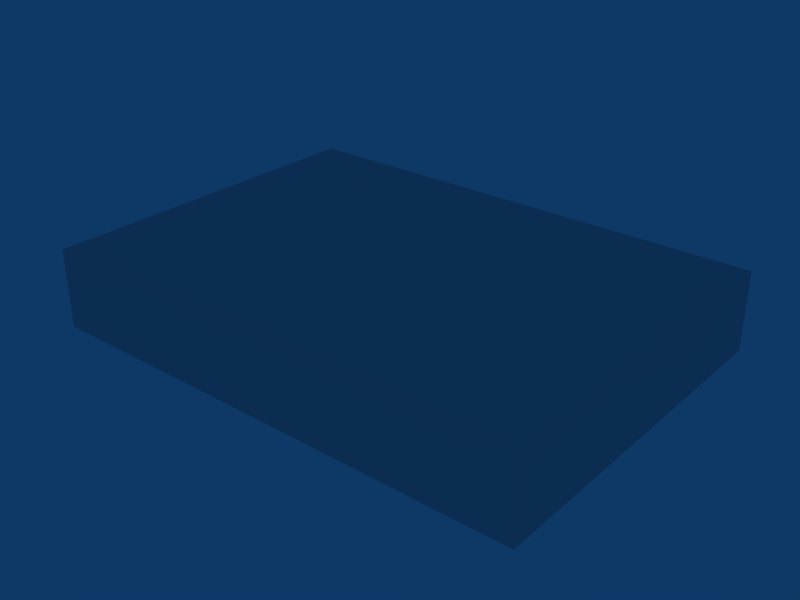 # Source: ebbr_building_ref_022.blend  (saved by Blender 2.79.0; exported with 4.5.12 LTS)
import bpy
from mathutils import Matrix  # noqa: F401  (used for matrix-valued properties, if any)

bpy.ops.wm.read_factory_settings(use_empty=True)
scene = bpy.context.scene
scene.name = 'Scene'

# ---- collections
col_collection_1 = bpy.data.collections.new('Collection 1'); scene.collection.children.link(col_collection_1)

# ---- materials (node trees are filled in below, after node groups)
mat_material = bpy.data.materials.new('Material')
mat_material.alpha_threshold = 0.0
mat_material.roughness = 0.5

# ---- material node trees

# ---- world
world_world = bpy.data.worlds.new('World'); scene.world = world_world
world_world.color = (0.05656, 0.2208, 0.4)
world_world.use_sun_shadow = False
world_world.sun_shadow_jitter_overblur = 0.0
world_world.cycles.sampling_method = 'NONE'
world_world.cycles.sample_map_resolution = 256

# ---- meshes
me_cube_001 = bpy.data.meshes.new('Cube.001')
me_cube_001.from_pydata([(15.75, 4.0, -11.25), (15.75, -1.0, -11.25), (-15.75, -1.0, -11.25), (-15.75, 4.0, -11.25), (15.75, 4.0, 11.25), (15.75, -1.0, 11.25), (-15.75, -1.0, 11.25), (-15.75, 4.0, 11.25)], [], [(0, 1, 2, 3), (4, 7, 6, 5), (0, 4, 5, 1), (2, 6, 7, 3), (4, 0, 3, 7)])
_uv = me_cube_001.uv_layers.new(name='UVTex')
_uv.uv.foreach_set('vector', [0.2812, 0.7812, 0.4688, 0.7812, 0.4688, 0.9688, 0.2812, 0.9688, 0.2812, 0.7812, 0.4688, 0.7812, 0.4688, 0.9688, 0.2812, 0.9688, 0.2812, 0.7812, 0.4688, 0.7812, 0.4688, 0.9688, 0.2812, 0.9688, 0.2812, 0.7812, 0.4688, 0.7812, 0.4688, 0.9688, 0.2812, 0.9688, 0.2812, 0.2812, 0.4688, 0.2812, 0.4688, 0.4688, 0.2812, 0.4688])
me_cube_001.materials.append(mat_material)
me_cube_001.use_remesh_preserve_volume = False
me_cube_001.use_remesh_preserve_attributes = False
me_cube_001.use_mirror_vertex_groups = False
me_cube_001.update()

# ---- objects
ob_cube = bpy.data.objects.new('Cube', me_cube_001)

# ---- transforms, parenting, visibility, modifiers, constraints
ob_cube.location = (0.0, 0.0, 1.0)
ob_cube.rotation_euler = (1.571, -0.0, -0.0)
ob_cube.lock_rotations_4d = False
ob_cube.empty_display_type = 'ARROWS'
ob_cube.lineart.crease_threshold = 0.0

# ---- collection membership
col_collection_1.objects.link(ob_cube)

# ---- scene / render settings (as saved in the file)
scene.frame_start = 1; scene.frame_end = 250; scene.frame_set(1)
scene.render.engine = 'BLENDER_EEVEE_NEXT'
scene.render.image_settings.file_format = 'JPEG'
scene.render.image_settings.color_mode = 'RGB'
scene.render.image_settings.compression = 90
scene.render.resolution_x = 800
scene.render.resolution_y = 600
scene.render.pixel_aspect_x = 100.0
scene.render.pixel_aspect_y = 100.0
scene.render.fps = 25
scene.render.dither_intensity = 0.0
scene.render.use_compositing = False
scene.render.use_sequencer = False
scene.render.bake_margin = 2
scene.render.bake_bias = 0.0
scene.render.use_stamp_time = False
scene.render.use_stamp_date = False
scene.render.use_stamp_frame = False
scene.render.use_stamp_camera = False
scene.render.use_stamp_scene = False
scene.render.use_stamp_filename = False
scene.render.use_stamp_render_time = False
scene.render.stamp_font_size = 0
scene.cycles.use_denoising = False
scene.cycles.samples = 10
scene.cycles.sampling_pattern = 'TABULATED_SOBOL'
scene.cycles.light_sampling_threshold = 0.0
scene.cycles.use_adaptive_sampling = False
scene.cycles.use_light_tree = False
scene.cycles.blur_glossy = 0.0
scene.cycles.volume_bounces = 1
scene.cycles.pixel_filter_type = 'GAUSSIAN'
scene.cycles.sample_clamp_indirect = 0.0
scene.view_settings.view_transform = 'Raw'
bpy.context.view_layer.update()

# ---- added for rendering (the .blend has no active camera): camera
cam_auto = bpy.data.cameras.new('AutoCamera')
cam_auto.lens = 50.0
cam_auto.sensor_width = 36.0
cam_auto.clip_end = 1000.0
ob_auto_camera = bpy.data.objects.new('AutoCamera', cam_auto)
scene.collection.objects.link(ob_auto_camera)
ob_auto_camera.location = (36.1145, -43.3375, 31.3916)
ob_auto_camera.rotation_euler = (1.09748, -7.21219e-08, 0.694738)
scene.camera = ob_auto_camera
bpy.context.view_layer.update()
